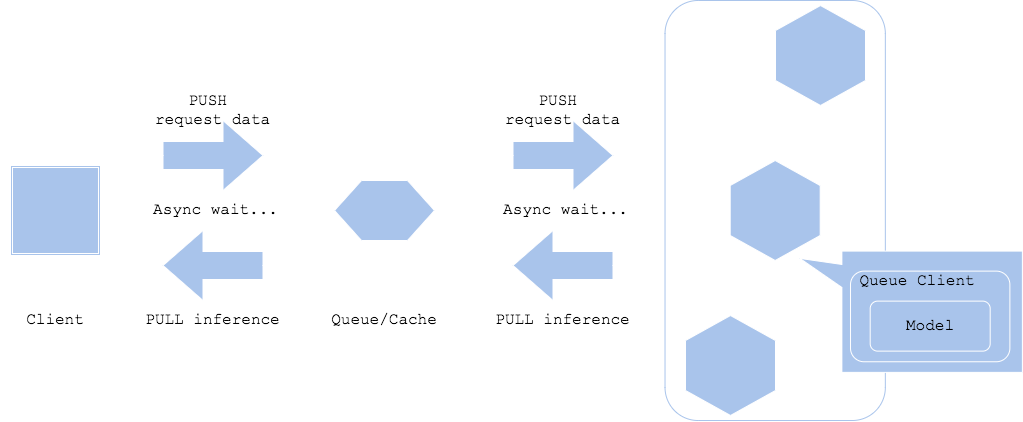

The diagram above was exported from draw.io. Its source (the exported page's mxGraphModel, read from the mxfile embedded in the PNG):
<mxGraphModel dx="1011" dy="792" grid="1" gridSize="10" guides="1" tooltips="1" connect="1" arrows="1" fold="1" page="1" pageScale="1" pageWidth="827" pageHeight="1169" math="0" shadow="0">
  <root>
    <mxCell id="-ng27iohO-5GkepoquoP-0" />
    <mxCell id="-ng27iohO-5GkepoquoP-1" parent="-ng27iohO-5GkepoquoP-0" />
    <mxCell id="kd7URnBDdrGtoNy-6mBd-0" value="" style="rounded=1;whiteSpace=wrap;html=1;strokeColor=#A9C4EB;fillColor=none;fontFamily=Courier New;fontSize=7;" vertex="1" parent="-ng27iohO-5GkepoquoP-1">
      <mxGeometry x="694.5300000000001" y="110" width="220.31" height="420" as="geometry" />
    </mxCell>
    <mxCell id="db2xwTDO80iLOR552rVH-0" value="" style="shape=ext;double=1;whiteSpace=wrap;html=1;aspect=fixed;fillColor=#A9C4EB;strokeColor=#FFFFFF;" vertex="1" parent="-ng27iohO-5GkepoquoP-1">
      <mxGeometry x="40" y="275" width="90" height="90" as="geometry" />
    </mxCell>
    <mxCell id="db2xwTDO80iLOR552rVH-1" value="" style="html=1;shadow=0;dashed=0;align=center;verticalAlign=middle;shape=mxgraph.arrows2.arrow;dy=0.6;dx=40;notch=0;strokeColor=#FFFFFF;fillColor=#A9C4EB;" vertex="1" parent="-ng27iohO-5GkepoquoP-1">
      <mxGeometry x="192.5" y="230" width="100" height="70" as="geometry" />
    </mxCell>
    <mxCell id="db2xwTDO80iLOR552rVH-2" value="" style="html=1;shadow=0;dashed=0;align=center;verticalAlign=middle;shape=mxgraph.arrows2.arrow;dy=0.6;dx=40;notch=0;strokeColor=#FFFFFF;fillColor=#A9C4EB;rotation=-180;" vertex="1" parent="-ng27iohO-5GkepoquoP-1">
      <mxGeometry x="192.5" y="340" width="100" height="70" as="geometry" />
    </mxCell>
    <mxCell id="db2xwTDO80iLOR552rVH-7" value="&lt;font face=&quot;Courier New&quot; style=&quot;font-size: 16px&quot;&gt;Client&lt;br&gt;&lt;/font&gt;" style="text;html=1;strokeColor=none;fillColor=none;align=center;verticalAlign=middle;whiteSpace=wrap;rounded=0;" vertex="1" parent="-ng27iohO-5GkepoquoP-1">
      <mxGeometry x="30" y="420" width="110" height="20" as="geometry" />
    </mxCell>
    <mxCell id="db2xwTDO80iLOR552rVH-8" value="" style="shape=hexagon;perimeter=hexagonPerimeter2;whiteSpace=wrap;html=1;strokeColor=#FFFFFF;fillColor=#A9C4EB;rotation=-90;" vertex="1" parent="-ng27iohO-5GkepoquoP-1">
      <mxGeometry x="800" y="120" width="100" height="90" as="geometry" />
    </mxCell>
    <mxCell id="db2xwTDO80iLOR552rVH-9" value="" style="shape=hexagon;perimeter=hexagonPerimeter2;whiteSpace=wrap;html=1;strokeColor=#FFFFFF;fillColor=#A9C4EB;rotation=-90;" vertex="1" parent="-ng27iohO-5GkepoquoP-1">
      <mxGeometry x="754.69" y="275" width="100" height="90" as="geometry" />
    </mxCell>
    <mxCell id="db2xwTDO80iLOR552rVH-10" value="" style="shape=hexagon;perimeter=hexagonPerimeter2;whiteSpace=wrap;html=1;strokeColor=#FFFFFF;fillColor=#A9C4EB;rotation=-90;" vertex="1" parent="-ng27iohO-5GkepoquoP-1">
      <mxGeometry x="710" y="430" width="100" height="90" as="geometry" />
    </mxCell>
    <mxCell id="db2xwTDO80iLOR552rVH-11" value="" style="shape=callout;whiteSpace=wrap;html=1;perimeter=calloutPerimeter;strokeColor=#FFFFFF;fillColor=#A9C4EB;position2=0.06;size=42;position=0.11;base=23;rotation=90;" vertex="1" parent="-ng27iohO-5GkepoquoP-1">
      <mxGeometry x="880" y="310" width="121.25" height="222.5" as="geometry" />
    </mxCell>
    <mxCell id="db2xwTDO80iLOR552rVH-12" value="" style="rounded=1;whiteSpace=wrap;html=1;fillColor=#A9C4EB;strokeColor=#FFFFFF;" vertex="1" parent="-ng27iohO-5GkepoquoP-1">
      <mxGeometry x="880" y="380.62" width="159.38" height="90.63" as="geometry" />
    </mxCell>
    <mxCell id="db2xwTDO80iLOR552rVH-13" value="Queue Client" style="text;html=1;strokeColor=none;fillColor=none;align=center;verticalAlign=middle;whiteSpace=wrap;rounded=0;fontFamily=Courier New;fontSize=16;" vertex="1" parent="-ng27iohO-5GkepoquoP-1">
      <mxGeometry x="880" y="380.62" width="133.75" height="20" as="geometry" />
    </mxCell>
    <mxCell id="db2xwTDO80iLOR552rVH-14" value="" style="rounded=1;whiteSpace=wrap;html=1;fillColor=#A9C4EB;strokeColor=#FFFFFF;" vertex="1" parent="-ng27iohO-5GkepoquoP-1">
      <mxGeometry x="899.6899999999999" y="410.62" width="120" height="50" as="geometry" />
    </mxCell>
    <mxCell id="db2xwTDO80iLOR552rVH-15" value="Model" style="text;html=1;strokeColor=none;fillColor=none;align=center;verticalAlign=middle;whiteSpace=wrap;rounded=0;fontFamily=Courier New;fontSize=16;" vertex="1" parent="-ng27iohO-5GkepoquoP-1">
      <mxGeometry x="904.6899999999999" y="425.62" width="110" height="20" as="geometry" />
    </mxCell>
    <mxCell id="db2xwTDO80iLOR552rVH-16" value="&lt;font face=&quot;Courier New&quot; style=&quot;font-size: 16px&quot;&gt;PUSH &lt;br&gt;request data&lt;br&gt;&lt;/font&gt;" style="text;html=1;strokeColor=none;fillColor=none;align=center;verticalAlign=middle;whiteSpace=wrap;rounded=0;" vertex="1" parent="-ng27iohO-5GkepoquoP-1">
      <mxGeometry x="160" y="210" width="165" height="20" as="geometry" />
    </mxCell>
    <mxCell id="db2xwTDO80iLOR552rVH-17" value="&lt;font face=&quot;Courier New&quot; style=&quot;font-size: 16px&quot;&gt;Queue/Cache&lt;br&gt;&lt;/font&gt;" style="text;html=1;strokeColor=none;fillColor=none;align=center;verticalAlign=middle;whiteSpace=wrap;rounded=0;" vertex="1" parent="-ng27iohO-5GkepoquoP-1">
      <mxGeometry x="359" y="420" width="110" height="20" as="geometry" />
    </mxCell>
    <mxCell id="db2xwTDO80iLOR552rVH-18" value="&lt;font face=&quot;Courier New&quot; style=&quot;font-size: 16px&quot;&gt;PULL inference&lt;/font&gt;" style="text;html=1;strokeColor=none;fillColor=none;align=center;verticalAlign=middle;whiteSpace=wrap;rounded=0;" vertex="1" parent="-ng27iohO-5GkepoquoP-1">
      <mxGeometry x="160" y="420" width="165" height="20" as="geometry" />
    </mxCell>
    <mxCell id="db2xwTDO80iLOR552rVH-22" value="&lt;font face=&quot;Courier New&quot;&gt;&lt;span style=&quot;font-size: 16px&quot;&gt;Async wait...&lt;/span&gt;&lt;/font&gt;" style="text;html=1;strokeColor=none;fillColor=none;align=center;verticalAlign=middle;whiteSpace=wrap;rounded=0;" vertex="1" parent="-ng27iohO-5GkepoquoP-1">
      <mxGeometry x="162.5" y="310" width="165" height="20" as="geometry" />
    </mxCell>
    <mxCell id="db2xwTDO80iLOR552rVH-29" value="" style="verticalLabelPosition=bottom;verticalAlign=top;html=1;shape=hexagon;perimeter=hexagonPerimeter2;arcSize=6;size=0.27;strokeColor=#FFFFFF;fillColor=#A9C4EB;" vertex="1" parent="-ng27iohO-5GkepoquoP-1">
      <mxGeometry x="364" y="290" width="100" height="60" as="geometry" />
    </mxCell>
    <mxCell id="db2xwTDO80iLOR552rVH-41" value="" style="html=1;shadow=0;dashed=0;align=center;verticalAlign=middle;shape=mxgraph.arrows2.arrow;dy=0.6;dx=40;notch=0;strokeColor=#FFFFFF;fillColor=#A9C4EB;" vertex="1" parent="-ng27iohO-5GkepoquoP-1">
      <mxGeometry x="542.5" y="230" width="100" height="70" as="geometry" />
    </mxCell>
    <mxCell id="db2xwTDO80iLOR552rVH-42" value="" style="html=1;shadow=0;dashed=0;align=center;verticalAlign=middle;shape=mxgraph.arrows2.arrow;dy=0.6;dx=40;notch=0;strokeColor=#FFFFFF;fillColor=#A9C4EB;rotation=-180;" vertex="1" parent="-ng27iohO-5GkepoquoP-1">
      <mxGeometry x="542.5" y="340" width="100" height="70" as="geometry" />
    </mxCell>
    <mxCell id="db2xwTDO80iLOR552rVH-43" value="&lt;font face=&quot;Courier New&quot; style=&quot;font-size: 16px&quot;&gt;PUSH &lt;br&gt;request data&lt;br&gt;&lt;/font&gt;" style="text;html=1;strokeColor=none;fillColor=none;align=center;verticalAlign=middle;whiteSpace=wrap;rounded=0;" vertex="1" parent="-ng27iohO-5GkepoquoP-1">
      <mxGeometry x="510" y="210" width="165" height="20" as="geometry" />
    </mxCell>
    <mxCell id="db2xwTDO80iLOR552rVH-44" value="&lt;font face=&quot;Courier New&quot; style=&quot;font-size: 16px&quot;&gt;PULL inference&lt;/font&gt;" style="text;html=1;strokeColor=none;fillColor=none;align=center;verticalAlign=middle;whiteSpace=wrap;rounded=0;" vertex="1" parent="-ng27iohO-5GkepoquoP-1">
      <mxGeometry x="510" y="420" width="165" height="20" as="geometry" />
    </mxCell>
    <mxCell id="db2xwTDO80iLOR552rVH-45" value="&lt;font face=&quot;Courier New&quot;&gt;&lt;span style=&quot;font-size: 16px&quot;&gt;Async wait...&lt;/span&gt;&lt;/font&gt;" style="text;html=1;strokeColor=none;fillColor=none;align=center;verticalAlign=middle;whiteSpace=wrap;rounded=0;" vertex="1" parent="-ng27iohO-5GkepoquoP-1">
      <mxGeometry x="512.5" y="310" width="165" height="20" as="geometry" />
    </mxCell>
  </root>
</mxGraphModel>